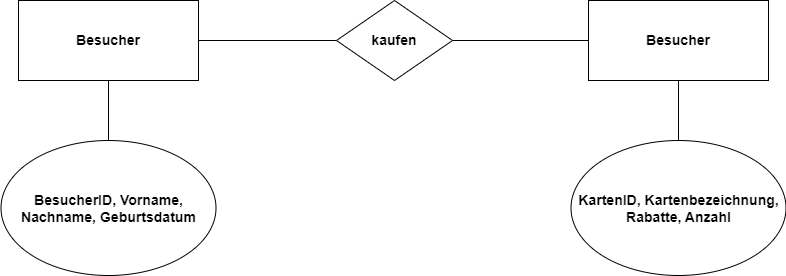

The diagram above was exported from draw.io. Its source (the exported page's mxGraphModel, read from the mxfile embedded in the PNG):
<mxGraphModel dx="1098" dy="828" grid="1" gridSize="10" guides="1" tooltips="1" connect="1" arrows="1" fold="1" page="1" pageScale="1" pageWidth="827" pageHeight="1169" math="0" shadow="0">
  <root>
    <mxCell id="0" />
    <mxCell id="1" parent="0" />
    <mxCell id="c2SQZz7WzGZfj_RN_DNf-3" style="edgeStyle=orthogonalEdgeStyle;rounded=0;orthogonalLoop=1;jettySize=auto;html=1;exitX=1;exitY=0.5;exitDx=0;exitDy=0;entryX=0;entryY=0.5;entryDx=0;entryDy=0;endArrow=none;endFill=0;" parent="1" source="c2SQZz7WzGZfj_RN_DNf-1" target="c2SQZz7WzGZfj_RN_DNf-2" edge="1">
      <mxGeometry relative="1" as="geometry" />
    </mxCell>
    <mxCell id="c2SQZz7WzGZfj_RN_DNf-7" style="edgeStyle=orthogonalEdgeStyle;rounded=0;orthogonalLoop=1;jettySize=auto;html=1;exitX=0.5;exitY=1;exitDx=0;exitDy=0;entryX=0.5;entryY=0;entryDx=0;entryDy=0;endArrow=none;endFill=0;" parent="1" source="c2SQZz7WzGZfj_RN_DNf-1" target="c2SQZz7WzGZfj_RN_DNf-6" edge="1">
      <mxGeometry relative="1" as="geometry" />
    </mxCell>
    <mxCell id="c2SQZz7WzGZfj_RN_DNf-1" value="&lt;h3&gt;Besucher&lt;/h3&gt;" style="rounded=0;whiteSpace=wrap;html=1;" parent="1" vertex="1">
      <mxGeometry x="40" y="310" width="180" height="80" as="geometry" />
    </mxCell>
    <mxCell id="c2SQZz7WzGZfj_RN_DNf-5" style="edgeStyle=orthogonalEdgeStyle;rounded=0;orthogonalLoop=1;jettySize=auto;html=1;exitX=1;exitY=0.5;exitDx=0;exitDy=0;endArrow=none;endFill=0;" parent="1" source="c2SQZz7WzGZfj_RN_DNf-2" target="c2SQZz7WzGZfj_RN_DNf-4" edge="1">
      <mxGeometry relative="1" as="geometry" />
    </mxCell>
    <mxCell id="c2SQZz7WzGZfj_RN_DNf-2" value="&lt;h3&gt;kaufen&lt;/h3&gt;" style="rhombus;whiteSpace=wrap;html=1;" parent="1" vertex="1">
      <mxGeometry x="358" y="310" width="116" height="80" as="geometry" />
    </mxCell>
    <mxCell id="c2SQZz7WzGZfj_RN_DNf-9" style="edgeStyle=orthogonalEdgeStyle;rounded=0;orthogonalLoop=1;jettySize=auto;html=1;exitX=0.5;exitY=1;exitDx=0;exitDy=0;endArrow=none;endFill=0;" parent="1" source="c2SQZz7WzGZfj_RN_DNf-4" target="c2SQZz7WzGZfj_RN_DNf-8" edge="1">
      <mxGeometry relative="1" as="geometry" />
    </mxCell>
    <mxCell id="c2SQZz7WzGZfj_RN_DNf-4" value="&lt;h3&gt;Besucher&lt;/h3&gt;" style="rounded=0;whiteSpace=wrap;html=1;" parent="1" vertex="1">
      <mxGeometry x="610" y="310" width="180" height="80" as="geometry" />
    </mxCell>
    <mxCell id="c2SQZz7WzGZfj_RN_DNf-6" value="&lt;h3&gt;BesucherID, Vorname, Nachname, Geburtsdatum&lt;/h3&gt;" style="ellipse;whiteSpace=wrap;html=1;" parent="1" vertex="1">
      <mxGeometry x="22.5" y="450" width="215" height="135" as="geometry" />
    </mxCell>
    <mxCell id="c2SQZz7WzGZfj_RN_DNf-8" value="&lt;h3&gt;KartenID, Kartenbezeichnung, Rabatte, Anzahl&lt;/h3&gt;" style="ellipse;whiteSpace=wrap;html=1;" parent="1" vertex="1">
      <mxGeometry x="592.5" y="450" width="215" height="135" as="geometry" />
    </mxCell>
  </root>
</mxGraphModel>